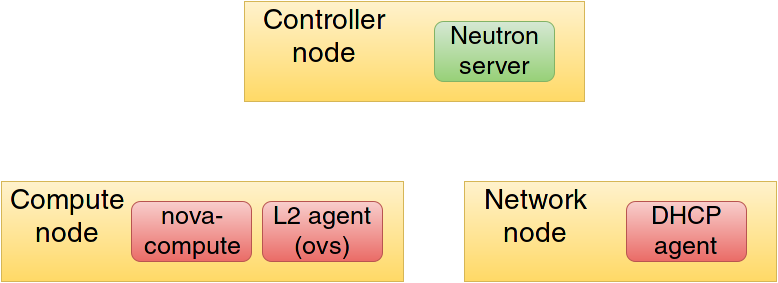

The diagram above was exported from draw.io. Its source (the exported page's mxGraphModel, read from the mxfile embedded in the PNG):
<mxGraphModel dx="1432" dy="740" grid="1" gridSize="10" guides="1" tooltips="1" connect="1" arrows="1" fold="1" page="1" pageScale="1" pageWidth="826" pageHeight="1169" background="#ffffff" math="0" shadow="0">
  <root>
    <mxCell id="0" />
    <mxCell id="1" parent="0" />
    <mxCell id="2" value="" style="whiteSpace=wrap;html=1;plain-yellow" parent="1" vertex="1">
      <mxGeometry x="260" y="60" width="340" height="100" as="geometry" />
    </mxCell>
    <mxCell id="3" value="&lt;font style=&quot;font-size: 28px&quot;&gt;Controller node&lt;br&gt;&lt;/font&gt;" style="text;html=1;strokeColor=none;fillColor=none;align=center;verticalAlign=middle;whiteSpace=wrap;overflow=hidden;" parent="1" vertex="1">
      <mxGeometry x="260" y="60" width="160" height="70" as="geometry" />
    </mxCell>
    <mxCell id="4" value="&lt;font style=&quot;font-size: 25px&quot;&gt;Neutron server&lt;/font&gt;&lt;br&gt;" style="rounded=1;whiteSpace=wrap;html=1;plain-green" parent="1" vertex="1">
      <mxGeometry x="450" y="80" width="120" height="60" as="geometry" />
    </mxCell>
    <mxCell id="5" value="" style="whiteSpace=wrap;html=1;plain-yellow" parent="1" vertex="1">
      <mxGeometry x="480" y="240" width="312" height="100" as="geometry" />
    </mxCell>
    <mxCell id="6" value="" style="whiteSpace=wrap;html=1;plain-yellow" parent="1" vertex="1">
      <mxGeometry x="17" y="240" width="402" height="100" as="geometry" />
    </mxCell>
    <mxCell id="9" value="&lt;font style=&quot;font-size: 25px&quot;&gt;DHCP agent&lt;/font&gt;&lt;br&gt;" style="rounded=1;whiteSpace=wrap;html=1;plain-red" parent="1" vertex="1">
      <mxGeometry x="642" y="260" width="120" height="60" as="geometry" />
    </mxCell>
    <mxCell id="11" value="&lt;font style=&quot;font-size: 28px&quot;&gt;Network node&lt;br&gt;&lt;/font&gt;" style="text;html=1;strokeColor=none;fillColor=none;align=center;verticalAlign=middle;whiteSpace=wrap;overflow=hidden;" parent="1" vertex="1">
      <mxGeometry x="480" y="240" width="142" height="70" as="geometry" />
    </mxCell>
    <mxCell id="14" value="&lt;font style=&quot;font-size: 28px&quot;&gt;Compute node&lt;br&gt;&lt;/font&gt;" style="text;html=1;strokeColor=none;fillColor=none;align=center;verticalAlign=middle;whiteSpace=wrap;overflow=hidden;" parent="1" vertex="1">
      <mxGeometry x="17" y="240" width="132" height="70" as="geometry" />
    </mxCell>
    <mxCell id="15" value="&lt;font style=&quot;font-size: 25px&quot;&gt;L2 agent (ovs)&lt;/font&gt;&lt;br&gt;" style="rounded=1;whiteSpace=wrap;html=1;plain-red" parent="1" vertex="1">
      <mxGeometry x="278" y="260" width="120" height="60" as="geometry" />
    </mxCell>
    <mxCell id="27" value="&lt;font style=&quot;font-size: 25px&quot;&gt;nova-&lt;br&gt;compute&lt;/font&gt;" style="rounded=1;whiteSpace=wrap;html=1;plain-red" vertex="1" parent="1">
      <mxGeometry x="147" y="260" width="120" height="60" as="geometry" />
    </mxCell>
  </root>
</mxGraphModel>